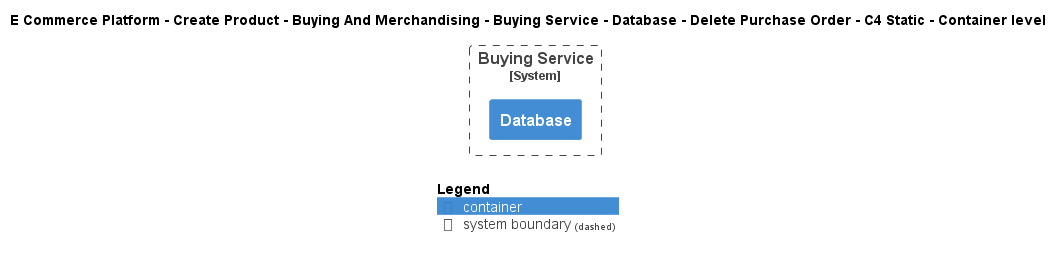

The diagram above was rendered by PlantUML. Its source (embedded in the PNG):
@startuml
!include ..\..\..\..\..\..\..\..\..\.c4s\C4_Container.puml

AddElementTag("c4interflow:lifecycle:new", $bgColor=green, $fontColor=#ffffff, $borderColor=green, $shadowing="False")
AddElementTag("c4interflow:lifecycle:changed", $bgColor=orange, $fontColor=#ffffff, $borderColor=orange, $shadowing="False")
AddElementTag("c4interflow:lifecycle:removed", $bgColor=red, $fontColor=#ffffff, $borderColor=red, $shadowing="False")

AddRelTag("c4interflow:lifecycle:new", $textColor=green, $lineColor=green)
AddRelTag("c4interflow:lifecycle:changed", $textColor=orange, $lineColor=orange)
AddRelTag("c4interflow:lifecycle:removed", $textColor=red, $lineColor=red)

SHOW_PERSON_PORTRAIT()
LAYOUT_TOP_DOWN()

skinparam linetype polyline

title E Commerce Platform - Create Product - Buying And Merchandising - Buying Service - Database - Delete Purchase Order - C4 Static - Container level


System_Boundary(ECommercePlatform.CreateProduct.BuyingAndMerchandising.SoftwareSystems.BuyingService, "Buying Service") {
    Container(ECommercePlatform.CreateProduct.BuyingAndMerchandising.SoftwareSystems.BuyingService.Containers.Database, "Database", "", "")
}



SHOW_LEGEND()
@enduml